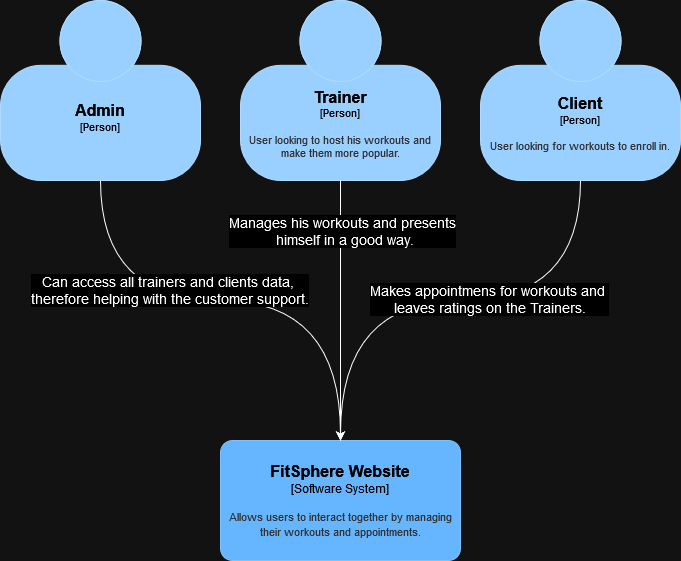

The diagram above was exported from draw.io. Its source (the exported page's mxGraphModel, read from the mxfile embedded in the PNG):
<mxGraphModel dx="1050" dy="537" grid="1" gridSize="10" guides="1" tooltips="1" connect="1" arrows="1" fold="1" page="1" pageScale="1" pageWidth="850" pageHeight="1100" math="0" shadow="0">
  <root>
    <mxCell id="0" />
    <mxCell id="1" parent="0" />
    <mxCell id="-rEoIj7UsR8-dAdPbkfn-6" style="edgeStyle=orthogonalEdgeStyle;rounded=0;orthogonalLoop=1;jettySize=auto;html=1;curved=1;" parent="1" source="-rEoIj7UsR8-dAdPbkfn-1" target="-rEoIj7UsR8-dAdPbkfn-4" edge="1">
      <mxGeometry relative="1" as="geometry">
        <Array as="points">
          <mxPoint x="140" y="300" />
          <mxPoint x="380" y="300" />
        </Array>
      </mxGeometry>
    </mxCell>
    <mxCell id="-rEoIj7UsR8-dAdPbkfn-9" value="&lt;div style=&quot;font-size: 14px;&quot;&gt;&lt;font style=&quot;font-size: 14px;&quot;&gt;Can access all trainers and clients data,&amp;nbsp;&lt;/font&gt;&lt;/div&gt;&lt;div style=&quot;font-size: 14px;&quot;&gt;&lt;font style=&quot;font-size: 14px;&quot;&gt;therefore helping with the customer support.&lt;/font&gt;&lt;/div&gt;" style="edgeLabel;html=1;align=center;verticalAlign=middle;resizable=0;points=[];" parent="-rEoIj7UsR8-dAdPbkfn-6" vertex="1" connectable="0">
      <mxGeometry x="-0.248" y="11" relative="1" as="geometry">
        <mxPoint as="offset" />
      </mxGeometry>
    </mxCell>
    <object placeholders="1" c4Name="Admin" c4Type="Person" c4Description="" label="&lt;font style=&quot;font-size: 16px&quot;&gt;&lt;b&gt;%c4Name%&lt;/b&gt;&lt;/font&gt;&lt;div&gt;[%c4Type%]&lt;/div&gt;&lt;br&gt;&lt;div&gt;&lt;font style=&quot;font-size: 11px&quot;&gt;&lt;font color=&quot;#cccccc&quot;&gt;%c4Description%&lt;/font&gt;&lt;/div&gt;" id="-rEoIj7UsR8-dAdPbkfn-1">
      <mxCell style="html=1;fontSize=11;dashed=0;whiteSpace=wrap;fillColor=#083F75;strokeColor=#06315C;fontColor=#ffffff;shape=mxgraph.c4.person2;align=center;metaEdit=1;points=[[0.5,0,0],[1,0.5,0],[1,0.75,0],[0.75,1,0],[0.5,1,0],[0.25,1,0],[0,0.75,0],[0,0.5,0]];resizable=0;" parent="1" vertex="1">
        <mxGeometry x="40" width="200" height="180" as="geometry" />
      </mxCell>
    </object>
    <object placeholders="1" c4Name="Trainer" c4Type="Person" c4Description="User looking to host his workouts and make them more popular." label="&lt;font style=&quot;font-size: 16px&quot;&gt;&lt;b&gt;%c4Name%&lt;/b&gt;&lt;/font&gt;&lt;div&gt;[%c4Type%]&lt;/div&gt;&lt;br&gt;&lt;div&gt;&lt;font style=&quot;font-size: 11px&quot;&gt;&lt;font color=&quot;#cccccc&quot;&gt;%c4Description%&lt;/font&gt;&lt;/div&gt;" id="-rEoIj7UsR8-dAdPbkfn-2">
      <mxCell style="html=1;fontSize=11;dashed=0;whiteSpace=wrap;fillColor=#083F75;strokeColor=#06315C;fontColor=#ffffff;shape=mxgraph.c4.person2;align=center;metaEdit=1;points=[[0.5,0,0],[1,0.5,0],[1,0.75,0],[0.75,1,0],[0.5,1,0],[0.25,1,0],[0,0.75,0],[0,0.5,0]];resizable=0;" parent="1" vertex="1">
        <mxGeometry x="280" width="200" height="180" as="geometry" />
      </mxCell>
    </object>
    <object placeholders="1" c4Name="Client" c4Type="Person" c4Description="User looking for workouts to enroll in." label="&lt;font style=&quot;font-size: 16px&quot;&gt;&lt;b&gt;%c4Name%&lt;/b&gt;&lt;/font&gt;&lt;div&gt;[%c4Type%]&lt;/div&gt;&lt;br&gt;&lt;div&gt;&lt;font style=&quot;font-size: 11px&quot;&gt;&lt;font color=&quot;#cccccc&quot;&gt;%c4Description%&lt;/font&gt;&lt;/div&gt;" id="-rEoIj7UsR8-dAdPbkfn-3">
      <mxCell style="html=1;fontSize=11;dashed=0;whiteSpace=wrap;fillColor=#083F75;strokeColor=#06315C;fontColor=#ffffff;shape=mxgraph.c4.person2;align=center;metaEdit=1;points=[[0.5,0,0],[1,0.5,0],[1,0.75,0],[0.75,1,0],[0.5,1,0],[0.25,1,0],[0,0.75,0],[0,0.5,0]];resizable=0;" parent="1" vertex="1">
        <mxGeometry x="520" width="200" height="180" as="geometry" />
      </mxCell>
    </object>
    <object placeholders="1" c4Name="FitSphere Website" c4Type="Software System" c4Description="Allows users to interact together by managing their workouts and appointments." label="&lt;font style=&quot;font-size: 16px&quot;&gt;&lt;b&gt;%c4Name%&lt;/b&gt;&lt;/font&gt;&lt;div&gt;[%c4Type%]&lt;/div&gt;&lt;br&gt;&lt;div&gt;&lt;font style=&quot;font-size: 11px&quot;&gt;&lt;font color=&quot;#cccccc&quot;&gt;%c4Description%&lt;/font&gt;&lt;/div&gt;" id="-rEoIj7UsR8-dAdPbkfn-4">
      <mxCell style="rounded=1;whiteSpace=wrap;html=1;labelBackgroundColor=none;fillColor=#1061B0;fontColor=#ffffff;align=center;arcSize=10;strokeColor=#0D5091;metaEdit=1;resizable=0;points=[[0.25,0,0],[0.5,0,0],[0.75,0,0],[1,0.25,0],[1,0.5,0],[1,0.75,0],[0.75,1,0],[0.5,1,0],[0.25,1,0],[0,0.75,0],[0,0.5,0],[0,0.25,0]];" parent="1" vertex="1">
        <mxGeometry x="260" y="440" width="240" height="120" as="geometry" />
      </mxCell>
    </object>
    <mxCell id="-rEoIj7UsR8-dAdPbkfn-7" style="edgeStyle=orthogonalEdgeStyle;rounded=0;orthogonalLoop=1;jettySize=auto;html=1;entryX=0.5;entryY=0;entryDx=0;entryDy=0;entryPerimeter=0;curved=1;" parent="1" source="-rEoIj7UsR8-dAdPbkfn-3" target="-rEoIj7UsR8-dAdPbkfn-4" edge="1">
      <mxGeometry relative="1" as="geometry">
        <Array as="points">
          <mxPoint x="620" y="300" />
          <mxPoint x="380" y="300" />
        </Array>
      </mxGeometry>
    </mxCell>
    <mxCell id="-rEoIj7UsR8-dAdPbkfn-13" value="&lt;div style=&quot;font-size: 14px;&quot;&gt;&lt;font style=&quot;font-size: 14px;&quot;&gt;Makes appointmens for workouts and&amp;nbsp;&lt;/font&gt;&lt;/div&gt;&lt;div style=&quot;font-size: 14px;&quot;&gt;&lt;font style=&quot;font-size: 14px;&quot;&gt;leaves ratings on the Trainers.&lt;/font&gt;&lt;/div&gt;" style="edgeLabel;html=1;align=center;verticalAlign=middle;resizable=0;points=[];" parent="-rEoIj7UsR8-dAdPbkfn-7" vertex="1" connectable="0">
      <mxGeometry x="-0.152" y="-2" relative="1" as="geometry">
        <mxPoint as="offset" />
      </mxGeometry>
    </mxCell>
    <mxCell id="-rEoIj7UsR8-dAdPbkfn-8" style="edgeStyle=orthogonalEdgeStyle;rounded=0;orthogonalLoop=1;jettySize=auto;html=1;entryX=0.5;entryY=0;entryDx=0;entryDy=0;entryPerimeter=0;" parent="1" source="-rEoIj7UsR8-dAdPbkfn-2" target="-rEoIj7UsR8-dAdPbkfn-4" edge="1">
      <mxGeometry relative="1" as="geometry" />
    </mxCell>
    <mxCell id="-rEoIj7UsR8-dAdPbkfn-12" value="&lt;div style=&quot;font-size: 14px;&quot;&gt;&lt;font style=&quot;font-size: 14px;&quot;&gt;Manages his workouts and presents&lt;/font&gt;&lt;/div&gt;&lt;div style=&quot;font-size: 14px;&quot;&gt;&lt;font style=&quot;font-size: 14px;&quot;&gt;&amp;nbsp;himself in a good way. &lt;/font&gt;&lt;/div&gt;" style="edgeLabel;html=1;align=center;verticalAlign=middle;resizable=0;points=[];" parent="-rEoIj7UsR8-dAdPbkfn-8" vertex="1" connectable="0">
      <mxGeometry x="-0.6154" y="1" relative="1" as="geometry">
        <mxPoint as="offset" />
      </mxGeometry>
    </mxCell>
  </root>
</mxGraphModel>